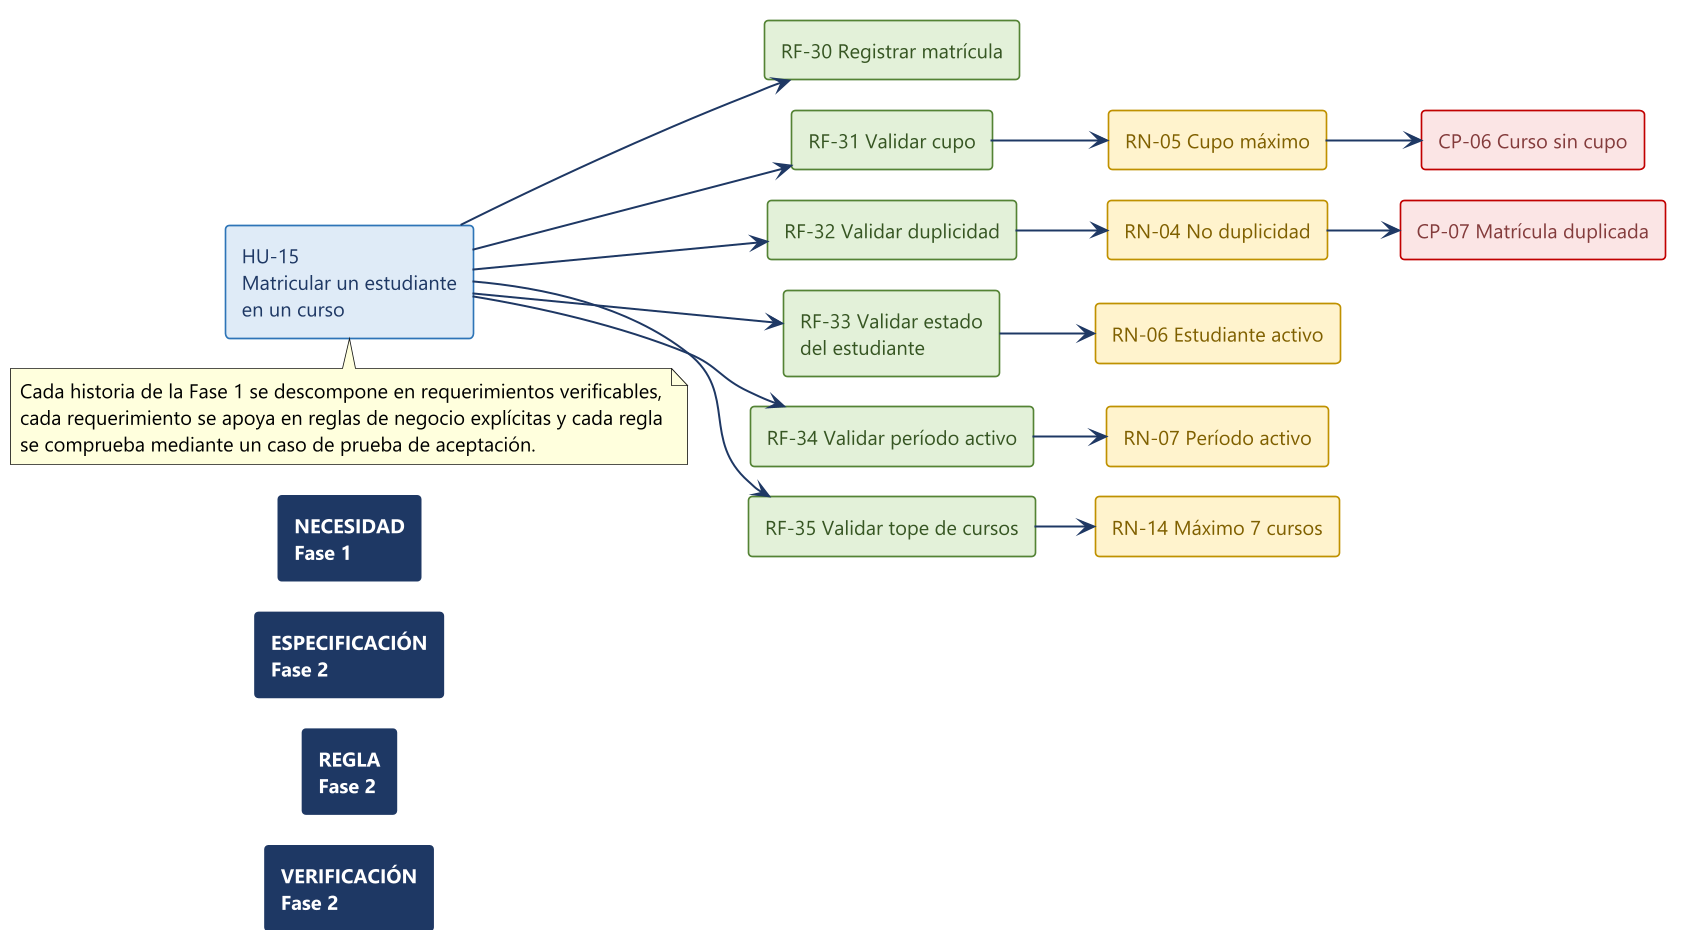

The diagram above was rendered by PlantUML. Its source (embedded in the PNG):
@startuml 03-cadena-trazabilidad
!pragma layout smetana
skinparam dpi 160
skinparam defaultFontName "Segoe UI"
skinparam defaultFontSize 12
skinparam shadowing false
skinparam backgroundColor #FFFFFF
skinparam ArrowColor #1F3864
skinparam ArrowThickness 1.2
skinparam rectangleBorderThickness 1
hide stereotype

left to right direction

skinparam rectangle<<nivel>> {
  BackgroundColor #1F3864
  BorderColor #1F3864
  FontColor #FFFFFF
  FontStyle bold
}
skinparam rectangle<<hu>> {
  BackgroundColor #DEEBF7
  BorderColor #2E75B6
  FontColor #1F3864
}
skinparam rectangle<<rf>> {
  BackgroundColor #E2F0D9
  BorderColor #548235
  FontColor #375623
}
skinparam rectangle<<rn>> {
  BackgroundColor #FFF2CC
  BorderColor #BF9000
  FontColor #7F6000
}
skinparam rectangle<<cp>> {
  BackgroundColor #FBE5E5
  BorderColor #C00000
  FontColor #833C3C
}

rectangle "NECESIDAD\nFase 1" <<nivel>> as N1
rectangle "ESPECIFICACIÓN\nFase 2" <<nivel>> as N2
rectangle "REGLA\nFase 2" <<nivel>> as N3
rectangle "VERIFICACIÓN\nFase 2" <<nivel>> as N4

rectangle "HU-15\nMatricular un estudiante\nen un curso" <<hu>> as HU

rectangle "RF-30 Registrar matrícula" <<rf>> as RF30
rectangle "RF-31 Validar cupo" <<rf>> as RF31
rectangle "RF-32 Validar duplicidad" <<rf>> as RF32
rectangle "RF-33 Validar estado\ndel estudiante" <<rf>> as RF33
rectangle "RF-34 Validar período activo" <<rf>> as RF34
rectangle "RF-35 Validar tope de cursos" <<rf>> as RF35

rectangle "RN-05 Cupo máximo" <<rn>> as RN05
rectangle "RN-04 No duplicidad" <<rn>> as RN04
rectangle "RN-06 Estudiante activo" <<rn>> as RN06
rectangle "RN-07 Período activo" <<rn>> as RN07
rectangle "RN-14 Máximo 7 cursos" <<rn>> as RN14

rectangle "CP-06 Curso sin cupo" <<cp>> as CP06
rectangle "CP-07 Matrícula duplicada" <<cp>> as CP07

N1 -[hidden]right- N2
N2 -[hidden]right- N3
N3 -[hidden]right- N4

HU --> RF30
HU --> RF31
HU --> RF32
HU --> RF33
HU --> RF34
HU --> RF35

RF31 --> RN05
RF32 --> RN04
RF33 --> RN06
RF34 --> RN07
RF35 --> RN14

RN05 --> CP06
RN04 --> CP07

note bottom of HU
  Cada historia de la Fase 1 se descompone en requerimientos verificables,
  cada requerimiento se apoya en reglas de negocio explícitas y cada regla
  se comprueba mediante un caso de prueba de aceptación.
end note
@enduml